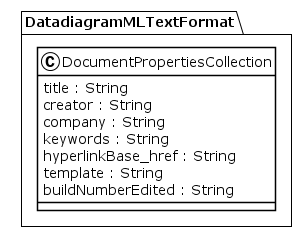

The diagram above was rendered by PlantUML. Its source (embedded in the PNG):
@startuml
!theme plain
package DatadiagramMLTextFormat {
class DocumentPropertiesCollection {
	 title : String
	 creator : String
	 company : String
	 keywords : String
	 hyperlinkBase_href : String
	 template : String
	 buildNumberEdited : String
}
}
@enduml